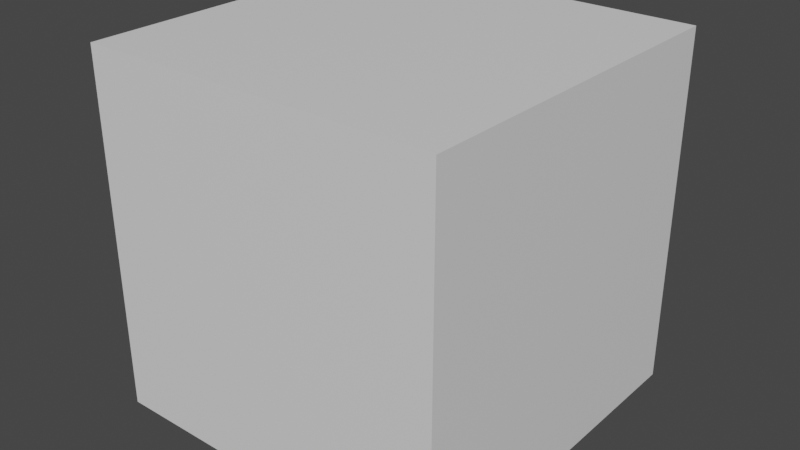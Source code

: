 # Source: Barril_Grande.blend  (saved by Blender 2.82.7; exported with 4.5.12 LTS)
import bpy
from mathutils import Matrix  # noqa: F401  (used for matrix-valued properties, if any)

bpy.ops.wm.read_factory_settings(use_empty=True)
scene = bpy.context.scene
scene.name = 'Scene'

# ---- collections
col_referencia = bpy.data.collections.new('Referencia'); scene.collection.children.link(col_referencia)
col_objetos = bpy.data.collections.new('Objetos'); scene.collection.children.link(col_objetos)
col_barril = bpy.data.collections.new('Barril'); col_objetos.children.link(col_barril)

# ---- materials (node trees are filled in below, after node groups)
mat_boxreference_003 = bpy.data.materials.new('BoxReference.003')
mat_boxreference_003.use_transparent_shadow = False
mat_boxreference_003.diffuse_color = (0.8, 0.8, 0.8, 0.0)

# ---- node groups
ng_auto_smooth = bpy.data.node_groups.new('Auto Smooth', 'GeometryNodeTree')
_s = ng_auto_smooth.interface.new_socket(name='Geometry', in_out='OUTPUT', socket_type='NodeSocketGeometry')
_s = ng_auto_smooth.interface.new_socket(name='Geometry', in_out='INPUT', socket_type='NodeSocketGeometry')
_s = ng_auto_smooth.interface.new_socket(name='Angle', in_out='INPUT', socket_type='NodeSocketFloat')
_s.subtype = 'ANGLE'
_s.min_value = 0.0
_s.max_value = 3.142
ng_auto_smooth.is_modifier = True
_N = ng_auto_smooth.nodes; _L = ng_auto_smooth.links
n0 = _N.new('NodeGroupOutput'); n0.name = 'Group Output'; n0.location = (480, -100)
n1 = _N.new('NodeGroupInput'); n1.name = 'Group Input'; n1.location = (-420, -300)
n2 = _N.new('NodeGroupInput'); n2.name = 'Group Input.001'; n2.location = (-60, -100)
n3 = _N.new('GeometryNodeSetShadeSmooth'); n3.name = 'Set Shade Smooth'; n3.location = (120, -100)
n3.domain = 'EDGE'
n4 = _N.new('GeometryNodeSetShadeSmooth'); n4.name = 'Set Shade Smooth.001'; n4.location = (300, -100)
n5 = _N.new('GeometryNodeInputMeshEdgeAngle'); n5.name = 'Edge Angle'; n5.location = (-420, -220)
n6 = _N.new('GeometryNodeInputEdgeSmooth'); n6.name = 'Is Edge Smooth'; n6.location = (-60, -160)
n7 = _N.new('GeometryNodeInputShadeSmooth'); n7.name = 'Is Face Smooth'; n7.location = (-240, -340)
n8 = _N.new('FunctionNodeBooleanMath'); n8.name = 'Boolean Math'; n8.location = (-60, -220)
n9 = _N.new('FunctionNodeCompare'); n9.name = 'Compare'; n9.location = (-240, -180)
n9.operation = 'LESS_EQUAL'
_L.new(n5.outputs[0], n9.inputs[0])
_L.new(n4.outputs[0], n0.inputs[0])
_L.new(n1.outputs[1], n9.inputs[1])
_L.new(n9.outputs[0], n8.inputs[0])
_L.new(n7.outputs[0], n8.inputs[1])
_L.new(n2.outputs[0], n3.inputs[0])
_L.new(n6.outputs[0], n3.inputs[1])
_L.new(n3.outputs[0], n4.inputs[0])
_L.new(n8.outputs[0], n3.inputs[2])
n0.is_active_output = True

# ---- material node trees
mat_boxreference_003.use_nodes = True; mat_boxreference_003.node_tree.nodes.clear()
_N = mat_boxreference_003.node_tree.nodes; _L = mat_boxreference_003.node_tree.links
n0 = _N.new('ShaderNodeOutputMaterial'); n0.name = 'Material Output'; n0.location = (300, 300)
n1 = _N.new('ShaderNodeBsdfPrincipled'); n1.name = 'Principled BSDF'; n1.location = (10, 300)
n1.distribution = 'GGX'
n1.subsurface_method = 'BURLEY'
n1.inputs[3].default_value = 1.45
n1.inputs[27].default_value = (0.0, 0.0, 0.0, 1.0)
n1.inputs[28].default_value = 1.0
_L.new(n1.outputs[0], n0.inputs[0])
n0.is_active_output = True

# ---- world
world_world = bpy.data.worlds.new('World'); scene.world = world_world
world_world.use_nodes = True; world_world.node_tree.nodes.clear()
_N = world_world.node_tree.nodes; _L = world_world.node_tree.links
n0 = _N.new('ShaderNodeOutputWorld'); n0.name = 'World Output'; n0.location = (300, 300)
n1 = _N.new('ShaderNodeBackground'); n1.name = 'Background'; n1.location = (10, 300)
n1.inputs[0].default_value = (0.05088, 0.05088, 0.05088, 1.0)
_L.new(n1.outputs[0], n0.inputs[0])
n0.is_active_output = True
world_world.color = (0.05088, 0.05088, 0.05088)
world_world.use_sun_shadow = False
world_world.sun_shadow_jitter_overblur = 0.0

# ---- meshes
me_cube_017 = bpy.data.meshes.new('Cube.017')
me_cube_017.from_pydata([(-5.0, -5.0, 0.4221), (-5.0, -5.0, 10.42), (-5.0, 5.0, 0.4221), (-5.0, 5.0, 10.42), (5.0, -5.0, 0.4221), (5.0, -5.0, 10.42), (5.0, 5.0, 0.4221), (5.0, 5.0, 10.42)], [], [(0, 1, 3, 2), (2, 3, 7, 6), (6, 7, 5, 4), (4, 5, 1, 0), (2, 6, 4, 0), (7, 3, 1, 5)])
_uv = me_cube_017.uv_layers.new(name='UVMap')
_uv.uv.foreach_set('vector', [0.375, 0.0, 0.625, 0.0, 0.625, 0.25, 0.375, 0.25, 0.375, 0.25, 0.625, 0.25, 0.625, 0.5, 0.375, 0.5, 0.375, 0.5, 0.625, 0.5, 0.625, 0.75, 0.375, 0.75, 0.375, 0.75, 0.625, 0.75, 0.625, 1.0, 0.375, 1.0, 0.125, 0.5, 0.375, 0.5, 0.375, 0.75, 0.125, 0.75, 0.625, 0.5, 0.875, 0.5, 0.875, 0.75, 0.625, 0.75])
me_cube_017.materials.append(mat_boxreference_003)
me_cube_017.use_remesh_fix_poles = True
me_cube_017.use_remesh_preserve_attributes = False
me_cube_017.use_mirror_vertex_groups = False
me_cube_017.update()
me_cylinder_009 = bpy.data.meshes.new('Cylinder.009')
me_cylinder_009.from_pydata([(0.0, 0.0, -1.0), (0.0, 0.0, 1.0), (0.0, 1.0, -1.0), (0.0, 1.0, 1.0), (0.5, 0.866, -1.0), (0.5, 0.866, 1.0), (0.866, 0.5, -1.0), (0.866, 0.5, 1.0), (1.0, -4.371e-08, -1.0), (1.0, -4.371e-08, 1.0), (0.866, -0.5, -1.0), (0.866, -0.5, 1.0), (0.5, -0.866, -1.0), (0.5, -0.866, 1.0), (1.51e-07, -1.0, -1.0), (1.51e-07, -1.0, 1.0), (-0.5, -0.866, -1.0), (-0.5, -0.866, 1.0), (-0.866, -0.5, -1.0), (-0.866, -0.5, 1.0), (-1.0, -4.649e-07, -1.0), (-1.0, -4.649e-07, 1.0), (-0.866, 0.5, -1.0), (-0.866, 0.5, 1.0), (-0.5, 0.866, -1.0), (-0.5, 0.866, 1.0), (0.0, 1.323, 0.0), (0.6616, 1.146, 0.0), (1.146, 0.6616, 0.0), (1.323, -8.586e-09, 0.0), (1.146, -0.6616, 0.0), (0.6616, -1.146, 0.0), (1.998e-07, -1.323, 0.0), (-0.6616, -1.146, 0.0), (-1.146, -0.6616, 0.0), (-1.323, -5.659e-07, 0.0), (-1.146, 0.6616, 0.0), (-0.6616, 1.146, 0.0), (0.0, 1.236, 0.5), (0.618, 1.07, 0.5), (1.07, 0.618, 0.5), (1.236, -1.805e-08, 0.5), (1.07, -0.618, 0.5), (0.618, -1.07, 0.5), (1.866e-07, -1.236, 0.5), (-0.618, -1.07, 0.5), (-1.07, -0.618, 0.5), (-1.236, -5.387e-07, 0.5), (-1.07, 0.618, 0.5), (-0.618, 1.07, 0.5), (0.6053, 1.048, -0.5), (1.048, 0.6053, -0.5), (1.211, -2.179e-08, -0.5), (1.048, -0.6053, -0.5), (0.6053, -1.048, -0.5), (1.828e-07, -1.211, -0.5), (-0.6053, -1.048, -0.5), (-1.048, -0.6053, -0.5), (-1.211, -5.317e-07, -0.5), (-1.048, 0.6053, -0.5), (-0.6053, 1.048, -0.5), (0.0, 1.211, -0.5), (0.5527, 0.9572, -0.75), (0.9572, 0.5527, -0.75), (1.105, -3.275e-08, -0.75), (0.9572, -0.5527, -0.75), (0.5527, -0.9572, -0.75), (1.669e-07, -1.105, -0.75), (-0.5527, -0.9572, -0.75), (-0.9572, -0.5527, -0.75), (-1.105, -4.983e-07, -0.75), (-0.9572, 0.5527, -0.75), (-0.5527, 0.9572, -0.75), (0.0, 1.105, -0.75), (0.5263, 0.9116, -0.875), (0.9116, 0.5263, -0.875), (1.053, -3.823e-08, -0.875), (0.9116, -0.5263, -0.875), (0.5263, -0.9116, -0.875), (1.589e-07, -1.053, -0.875), (-0.5263, -0.9116, -0.875), (-0.9116, -0.5263, -0.875), (-1.053, -4.816e-07, -0.875), (-0.9116, 0.5263, -0.875), (-0.5263, 0.9116, -0.875), (0.0, 1.053, -0.875), (8.727e-09, 1.07, -1.004), (0.535, 0.9267, -1.004), (0.5632, 0.9755, -0.8706), (0.9267, 0.535, -1.004), (0.9755, 0.5632, -0.8706), (1.07, -3.671e-08, -1.004), (1.126, -3.084e-08, -0.8706), (0.9267, -0.535, -1.004), (0.9755, -0.5632, -0.8706), (0.535, -0.9267, -1.004), (0.5632, -0.9755, -0.8706), (1.703e-07, -1.07, -1.004), (1.788e-07, -1.126, -0.8706), (-0.535, -0.9267, -1.004), (-0.5632, -0.9755, -0.8706), (-0.9267, -0.535, -1.004), (-0.9755, -0.5632, -0.8706), (-1.07, -4.874e-07, -1.004), (-1.126, -5.053e-07, -0.8706), (-0.9267, 0.535, -1.004), (-0.9755, 0.5632, -0.8706), (-0.535, 0.9267, -1.004), (-0.5632, 0.9755, -0.8706), (8.727e-09, 1.126, -0.8706), (0.0, 1.243, -0.3546), (0.6217, 1.077, -0.3546), (1.077, 0.6217, -0.3546), (1.243, -1.795e-08, -0.3546), (1.077, -0.6217, -0.3546), (0.6217, -1.077, -0.3546), (1.877e-07, -1.243, -0.3546), (-0.6217, -1.077, -0.3546), (-1.077, -0.6217, -0.3546), (-1.243, -5.417e-07, -0.3546), (-1.077, 0.6217, -0.3546), (-0.6217, 1.077, -0.3546), (0.6521, 1.13, -0.351), (0.635, 1.1, -0.5036), (1.13, 0.6521, -0.351), (1.1, 0.635, -0.5036), (1.304, -1.072e-08, -0.351), (1.27, -1.475e-08, -0.5036), (1.13, -0.6521, -0.351), (1.1, -0.635, -0.5036), (0.6521, -1.13, -0.351), (0.635, -1.1, -0.5036), (1.969e-07, -1.304, -0.351), (1.918e-07, -1.27, -0.5036), (-0.6521, -1.13, -0.351), (-0.635, -1.1, -0.5036), (-1.13, -0.6521, -0.351), (-1.1, -0.635, -0.5036), (-1.304, -5.601e-07, -0.351), (-1.27, -5.496e-07, -0.5036), (-1.13, 0.6521, -0.351), (-1.1, 0.635, -0.5036), (-0.6521, 1.13, -0.351), (-0.635, 1.1, -0.5036), (0.0, 1.27, -0.5036), (0.0, 1.304, -0.351), (0.6309, 1.093, 0.3523), (1.093, 0.6309, 0.3523), (1.262, -1.525e-08, 0.3523), (1.093, -0.6309, 0.3523), (0.6309, -1.093, 0.3523), (1.905e-07, -1.262, 0.3523), (-0.6309, -1.093, 0.3523), (-1.093, -0.6309, 0.3523), (-1.262, -5.467e-07, 0.3523), (-1.093, 0.6309, 0.3523), (-0.6309, 1.093, 0.3523), (0.0, 1.262, 0.3523), (-1.724e-07, 1.337, 0.3479), (-1.724e-07, 1.31, 0.5044), (-0.6549, 1.134, 0.5044), (-1.134, 0.6549, 0.5044), (-1.31, -5.63e-07, 0.5044), (-1.134, -0.6549, 0.5044), (-0.6549, -1.134, 0.5044), (2.532e-08, -1.31, 0.5044), (0.6549, -1.134, 0.5044), (1.134, -0.6549, 0.5044), (1.31, -1.136e-08, 0.5044), (1.134, 0.6549, 0.5044), (0.6549, 1.134, 0.5044), (0.6685, 1.158, 0.3479), (1.158, 0.6685, 0.3479), (1.337, -8.4e-09, 0.3479), (1.158, -0.6685, 0.3479), (0.6685, -1.158, 0.3479), (2.943e-08, -1.337, 0.3479), (-0.6685, -1.158, 0.3479), (-1.158, -0.6685, 0.3479), (-1.337, -5.715e-07, 0.3479), (-1.158, 0.6685, 0.3479), (-0.6685, 1.158, 0.3479), (0.0, 1.062, 0.8686), (0.531, 0.9198, 0.8686), (0.9198, 0.531, 0.8686), (1.062, -3.697e-08, 0.8686), (0.9198, -0.531, 0.8686), (0.531, -0.9198, 0.8686), (1.604e-07, -1.062, 0.8686), (-0.531, -0.9198, 0.8686), (-0.9198, -0.531, 0.8686), (-1.062, -4.843e-07, 0.8686), (-0.9198, 0.531, 0.8686), (-0.531, 0.9198, 0.8686), (0.5377, 0.9313, 1.005), (1.437e-07, 1.075, 1.005), (1.437e-07, 1.142, 0.8636), (0.9313, 0.5377, 1.005), (1.075, -3.426e-08, 1.005), (0.9313, -0.5377, 1.005), (0.5377, -0.9313, 1.005), (3.061e-07, -1.075, 1.005), (-0.5377, -0.9313, 1.005), (-0.9313, -0.5377, 1.005), (-1.075, -4.872e-07, 1.005), (-0.9313, 0.5377, 1.005), (-0.5377, 0.9313, 1.005), (0.571, 0.9891, 0.8636), (0.9891, 0.571, 0.8636), (1.142, -2.701e-08, 0.8636), (0.9891, -0.571, 0.8636), (0.571, -0.9891, 0.8636), (3.162e-07, -1.142, 0.8636), (-0.571, -0.9891, 0.8636), (-0.9891, -0.571, 0.8636), (-1.142, -5.08e-07, 0.8636), (-0.9891, 0.571, 0.8636), (-0.571, 0.9891, 0.8636), (0.486, 0.8418, 1.044), (5.467e-09, 0.972, 1.044), (-0.5226, -0.9052, 1.049), (-0.486, -0.8418, 1.044), (0.8418, 0.486, 1.044), (0.972, -4.521e-08, 1.044), (0.8418, -0.486, 1.044), (0.486, -0.8418, 1.044), (1.522e-07, -0.972, 1.044), (-0.8418, -0.486, 1.044), (-0.972, -4.546e-07, 1.044), (-0.8418, 0.486, 1.044), (-0.486, 0.8418, 1.044), (-0.9052, -0.5226, 1.049), (0.9052, -0.5226, 1.049), (0.5226, -0.9052, 1.049), (0.5226, 0.9052, 1.049), (0.9052, 0.5226, 1.049), (1.452e-07, 1.045, 1.049), (1.045, -3.602e-08, 1.049), (3.03e-07, -1.045, 1.049), (-1.045, -4.763e-07, 1.049), (-0.9052, 0.5226, 1.049), (-0.5226, 0.9052, 1.049), (0.521, 0.9116, -0.875), (-0.5317, 0.9116, -0.875), (-0.005362, 1.053, -0.875), (0.5578, 0.9755, -0.8706), (-0.5685, 0.9755, -0.8706), (-0.005362, 1.126, -0.8706), (1.227, 1.606, -0.8766), (1.227, 1.606, -0.774), (-1.194, 1.606, -0.8766), (-1.194, 1.606, -0.774), (-0.553, 0.9485, -0.774), (-0.7859, 0.7156, -0.774), (-0.7676, 0.6757, -0.875), (0.8053, 0.6854, -0.774), (-0.005362, 1.095, -0.774), (0.5422, 0.9485, -0.774), (0.787, 0.6456, -0.875), (0.8187, 0.7146, -0.8706), (-0.7993, 0.7447, -0.8706), (0.8176, 0.7123, -0.8766), (-0.5673, 0.9733, -0.8766), (-0.005362, 1.124, -0.8766), (0.5566, 0.9733, -0.8766), (-0.7982, 0.7424, -0.8766), (0.0007633, 1.606, -0.8766), (0.002954, 1.606, -0.774), (0.5702, 1.606, -0.774), (0.5692, 1.606, -0.774), (0.5723, 1.606, -0.8766), (-0.5481, 1.606, -0.774), (-0.5475, 1.606, -0.8766), (-0.4878, 0.9116, 0.862), (0.5649, 0.9116, 0.862), (0.03855, 1.053, 0.862), (-0.5246, 0.9755, 0.8577), (0.6017, 0.9755, 0.8577), (0.03855, 1.126, 0.8577), (-1.194, 1.606, 0.8636), (-1.194, 1.606, 0.761), (1.227, 1.606, 0.8636), (1.227, 1.606, 0.761), (0.5862, 0.9485, 0.761), (0.8191, 0.7156, 0.761), (0.8008, 0.6757, 0.862), (-0.7721, 0.6854, 0.761), (0.03855, 1.095, 0.761), (-0.5091, 0.9485, 0.761), (-0.7538, 0.6456, 0.862), (-0.7855, 0.7146, 0.8577), (0.8325, 0.7447, 0.8577), (-0.7844, 0.7123, 0.8636), (0.6005, 0.9733, 0.8636), (0.03855, 1.124, 0.8636), (-0.5234, 0.9733, 0.8636), (0.8314, 0.7424, 0.8636), (0.03243, 1.606, 0.8636), (0.03024, 1.606, 0.761), (-0.537, 1.606, 0.761), (-0.536, 1.606, 0.761), (-0.5391, 1.606, 0.8636), (0.5813, 1.606, 0.761), (0.5807, 1.606, 0.8636), (0.008228, 0.6773, 1.008), (0.008228, 0.6639, 0.9952), (0.03623, 0.6848, 1.008), (0.0429, 0.6732, 0.9952), (0.05673, 0.7053, 1.008), (0.06828, 0.6986, 0.9952), (0.06423, 0.7333, 1.008), (0.07757, 0.7333, 0.9952), (0.05673, 0.7613, 1.008), (0.06828, 0.768, 0.9952), (0.03623, 0.7818, 1.008), (0.0429, 0.7933, 0.9952), (0.008228, 0.7893, 1.008), (0.008228, 0.8026, 0.9952), (-0.01977, 0.7818, 1.008), (-0.02644, 0.7933, 0.9952), (-0.04027, 0.7613, 1.008), (-0.05183, 0.768, 0.9952), (-0.04778, 0.7333, 1.008), (-0.06112, 0.7333, 0.9952), (-0.04027, 0.7053, 1.008), (-0.05183, 0.6986, 0.9952), (-0.01977, 0.6848, 1.008), (-0.02644, 0.6732, 0.9952), (0.008228, 0.6639, 1.008), (0.0429, 0.6732, 1.008), (0.06828, 0.6986, 1.008), (0.07757, 0.7333, 1.008), (0.06828, 0.768, 1.008), (0.0429, 0.7933, 1.008), (0.008228, 0.8026, 1.008), (-0.02644, 0.7933, 1.008), (-0.05183, 0.768, 1.008), (-0.06112, 0.7333, 1.008), (-0.05183, 0.6986, 1.008), (-0.02644, 0.6732, 1.008), (0.008228, 0.6712, 1.014), (0.03926, 0.6795, 1.014), (0.06198, 0.7023, 1.014), (0.07029, 0.7333, 1.014), (0.06198, 0.7643, 1.014), (0.03926, 0.787, 1.014), (0.008228, 0.7954, 1.014), (-0.0228, 0.787, 1.014), (-0.04552, 0.7643, 1.014), (-0.05384, 0.7333, 1.014), (-0.04552, 0.7023, 1.014), (-0.0228, 0.6795, 1.014), (0.008228, 0.6736, 1.019), (0.03807, 0.6816, 1.019), (0.05991, 0.7035, 1.019), (0.06791, 0.7333, 1.019), (0.05991, 0.7631, 1.019), (0.03807, 0.785, 1.019), (0.008228, 0.793, 1.019), (-0.02161, 0.785, 1.019), (-0.04345, 0.7631, 1.019), (-0.05145, 0.7333, 1.019), (-0.04345, 0.7035, 1.019), (-0.02161, 0.6816, 1.019), (0.008228, 0.6712, 1.019), (0.03926, 0.6795, 1.019), (0.06198, 0.7023, 1.019), (0.07029, 0.7333, 1.019), (0.06198, 0.7643, 1.019), (0.03926, 0.787, 1.019), (0.008228, 0.7954, 1.019), (-0.0228, 0.787, 1.019), (-0.04552, 0.7643, 1.019), (-0.05384, 0.7333, 1.019), (-0.04552, 0.7023, 1.019), (-0.0228, 0.6795, 1.019), (0.008228, 0.8186, 1.154), (0.0219, 0.8186, 1.151), (0.03192, 0.8186, 1.144), (0.03558, 0.8185, 1.134), (0.03192, 0.8184, 1.123), (0.0219, 0.8184, 1.116), (0.008228, 0.8183, 1.113), (-0.005448, 0.8184, 1.116), (-0.01546, 0.8184, 1.123), (-0.01912, 0.8185, 1.134), (-0.01546, 0.8186, 1.144), (-0.005448, 0.8186, 1.151), (0.008228, 0.6875, 1.112), (0.008228, 0.679, 1.104), (0.03807, 0.6862, 1.102), (0.03764, 0.6947, 1.109), (0.05991, 0.7061, 1.094), (0.05906, 0.7144, 1.103), (0.06791, 0.7333, 1.085), (0.06669, 0.7408, 1.093), (0.05991, 0.7605, 1.075), (0.05859, 0.7666, 1.084), (0.03807, 0.7805, 1.069), (0.03715, 0.785, 1.077), (0.008228, 0.7878, 1.066), (0.008228, 0.7915, 1.074), (-0.02161, 0.7805, 1.069), (-0.02069, 0.785, 1.077), (-0.04345, 0.7605, 1.075), (-0.04213, 0.7666, 1.084), (-0.05145, 0.7333, 1.085), (-0.05024, 0.7408, 1.093), (-0.04345, 0.7061, 1.094), (-0.0426, 0.7144, 1.103), (-0.02161, 0.6862, 1.102), (-0.02119, 0.6947, 1.109)], [], [(0, 2, 4), (1, 5, 3), (187, 186, 210, 211), (0, 4, 6), (1, 7, 5), (188, 187, 211, 212), (0, 6, 8), (1, 9, 7), (9, 11, 224, 223), (0, 8, 10), (1, 11, 9), (197, 194, 234, 235), (0, 10, 12), (1, 13, 11), (189, 188, 212, 213), (0, 12, 14), (1, 15, 13), (204, 203, 231, 239), (0, 14, 16), (1, 17, 15), (3, 5, 218, 219), (0, 16, 18), (1, 19, 17), (203, 202, 220, 231), (0, 18, 20), (1, 21, 19), (190, 189, 213, 214), (0, 20, 22), (1, 23, 21), (183, 182, 196, 207), (0, 22, 24), (1, 25, 23), (191, 190, 214, 215), (0, 24, 2), (1, 3, 25), (184, 183, 207, 208), (121, 37, 26, 110), (120, 36, 37, 121), (119, 35, 36, 120), (118, 34, 35, 119), (117, 33, 34, 118), (116, 32, 33, 117), (115, 31, 32, 116), (114, 30, 31, 115), (113, 29, 30, 114), (112, 28, 29, 113), (111, 27, 28, 112), (110, 26, 27, 111), (157, 156, 181, 158), (149, 148, 173, 174), (45, 46, 163, 164), (156, 155, 180, 181), (38, 39, 170, 159), (148, 147, 172, 173), (46, 47, 162, 163), (155, 154, 179, 180), (39, 40, 169, 170), (147, 146, 171, 172), (47, 48, 161, 162), (154, 153, 178, 179), (73, 61, 50, 62), (62, 50, 51, 63), (63, 51, 52, 64), (64, 52, 53, 65), (65, 53, 54, 66), (66, 54, 55, 67), (67, 55, 56, 68), (68, 56, 57, 69), (69, 57, 58, 70), (70, 58, 59, 71), (71, 59, 60, 72), (72, 60, 61, 73), (84, 72, 73, 85), (83, 71, 72, 84), (82, 70, 71, 83), (81, 69, 70, 82), (80, 68, 69, 81), (79, 67, 68, 80), (78, 66, 67, 79), (77, 65, 66, 78), (76, 64, 65, 77), (75, 63, 64, 76), (74, 62, 63, 75), (85, 73, 62, 74), (85, 74, 88, 109), (80, 81, 102, 100), (22, 20, 103, 105), (16, 14, 97, 99), (10, 8, 91, 93), (79, 80, 100, 98), (78, 79, 98, 96), (24, 22, 105, 107), (4, 2, 86, 87), (18, 16, 99, 101), (12, 10, 93, 95), (77, 78, 96, 94), (86, 109, 88, 87), (87, 88, 90, 89), (89, 90, 92, 91), (91, 92, 94, 93), (93, 94, 96, 95), (95, 96, 98, 97), (97, 98, 100, 99), (99, 100, 102, 101), (101, 102, 104, 103), (103, 104, 106, 105), (105, 106, 108, 107), (107, 108, 109, 86), (81, 82, 104, 102), (74, 75, 90, 88), (2, 24, 107, 86), (8, 6, 89, 91), (82, 83, 106, 104), (14, 12, 95, 97), (20, 18, 101, 103), (75, 76, 92, 90), (83, 84, 108, 106), (76, 77, 94, 92), (84, 85, 109, 108), (6, 4, 87, 89), (119, 120, 140, 138), (53, 52, 127, 129), (60, 59, 141, 143), (111, 112, 124, 122), (118, 119, 138, 136), (52, 51, 125, 127), (110, 111, 122, 145), (59, 58, 139, 141), (117, 118, 136, 134), (51, 50, 123, 125), (58, 57, 137, 139), (116, 117, 134, 132), (144, 145, 122, 123), (123, 122, 124, 125), (125, 124, 126, 127), (127, 126, 128, 129), (129, 128, 130, 131), (131, 130, 132, 133), (133, 132, 134, 135), (135, 134, 136, 137), (137, 136, 138, 139), (139, 138, 140, 141), (141, 140, 142, 143), (143, 142, 145, 144), (112, 113, 126, 124), (61, 60, 143, 144), (54, 53, 129, 131), (120, 121, 142, 140), (113, 114, 128, 126), (55, 54, 131, 133), (121, 110, 145, 142), (114, 115, 130, 128), (56, 55, 133, 135), (115, 116, 132, 130), (57, 56, 135, 137), (50, 61, 144, 123), (26, 157, 146, 27), (27, 146, 147, 28), (28, 147, 148, 29), (29, 148, 149, 30), (30, 149, 150, 31), (31, 150, 151, 32), (32, 151, 152, 33), (33, 152, 153, 34), (34, 153, 154, 35), (35, 154, 155, 36), (36, 155, 156, 37), (37, 156, 157, 26), (181, 160, 159, 158), (180, 161, 160, 181), (179, 162, 161, 180), (178, 163, 162, 179), (177, 164, 163, 178), (176, 165, 164, 177), (175, 166, 165, 176), (174, 167, 166, 175), (173, 168, 167, 174), (172, 169, 168, 173), (171, 170, 169, 172), (158, 159, 170, 171), (44, 45, 164, 165), (150, 149, 174, 175), (43, 44, 165, 166), (151, 150, 175, 176), (42, 43, 166, 167), (152, 151, 176, 177), (49, 38, 159, 160), (41, 42, 167, 168), (153, 152, 177, 178), (48, 49, 160, 161), (146, 157, 158, 171), (40, 41, 168, 169), (49, 193, 182, 38), (48, 192, 193, 49), (47, 191, 192, 48), (46, 190, 191, 47), (45, 189, 190, 46), (44, 188, 189, 45), (43, 187, 188, 44), (42, 186, 187, 43), (41, 185, 186, 42), (40, 184, 185, 41), (39, 183, 184, 40), (38, 182, 183, 39), (196, 195, 194, 207), (207, 194, 197, 208), (208, 197, 198, 209), (209, 198, 199, 210), (210, 199, 200, 211), (211, 200, 201, 212), (212, 201, 202, 213), (213, 202, 203, 214), (214, 203, 204, 215), (215, 204, 205, 216), (216, 205, 206, 217), (217, 206, 195, 196), (23, 25, 230, 229), (17, 19, 227, 221), (11, 13, 225, 224), (182, 193, 217, 196), (186, 185, 209, 210), (194, 195, 236, 234), (193, 192, 216, 217), (185, 184, 208, 209), (192, 191, 215, 216), (5, 7, 222, 218), (202, 201, 238, 220), (201, 200, 233, 238), (219, 218, 234, 236), (229, 230, 241, 240), (221, 227, 231, 220), (224, 225, 233, 232), (218, 222, 235, 234), (223, 224, 232, 237), (226, 221, 220, 238), (228, 229, 240, 239), (230, 219, 236, 241), (222, 223, 237, 235), (225, 226, 238, 233), (227, 228, 239, 231), (205, 204, 239, 240), (15, 17, 221, 226), (21, 23, 229, 228), (198, 197, 235, 237), (25, 3, 219, 230), (206, 205, 240, 241), (199, 198, 237, 232), (195, 206, 241, 236), (7, 9, 223, 222), (200, 199, 232, 233), (13, 15, 226, 225), (19, 21, 228, 227), (243, 244, 256, 252), (242, 258, 255, 257), (244, 242, 257, 256), (244, 247, 245, 242), (242, 245, 259, 258), (243, 246, 247, 244), (250, 272, 262, 265), (249, 248, 270, 269, 268), (262, 246, 260, 265), (265, 260, 254, 253, 251, 250), (260, 246, 243, 254), (259, 245, 264, 261), (263, 247, 246, 262), (253, 252, 271, 251), (264, 245, 247, 263), (254, 243, 252, 253), (255, 258, 259, 261, 248, 249), (263, 266, 270, 264), (267, 266, 272, 271), (267, 256, 257, 268, 269), (268, 257, 255, 249), (264, 270, 248, 261), (269, 270, 266, 267), (271, 252, 256, 267), (271, 272, 250, 251), (262, 272, 266, 263), (274, 275, 287, 283), (273, 289, 286, 288), (275, 273, 288, 287), (275, 278, 276, 273), (273, 276, 290, 289), (274, 277, 278, 275), (281, 303, 293, 296), (280, 279, 301, 300, 299), (293, 277, 291, 296), (296, 291, 285, 284, 282, 281), (291, 277, 274, 285), (290, 276, 295, 292), (294, 278, 277, 293), (284, 283, 302, 282), (295, 276, 278, 294), (285, 274, 283, 284), (286, 289, 290, 292, 279, 280), (294, 297, 301, 295), (298, 297, 303, 302), (298, 287, 288, 299, 300), (299, 288, 286, 280), (295, 301, 279, 292), (300, 301, 297, 298), (302, 283, 287, 298), (302, 303, 281, 282), (293, 303, 297, 294), (328, 305, 307, 329), (329, 307, 309, 330), (330, 309, 311, 331), (331, 311, 313, 332), (332, 313, 315, 333), (333, 315, 317, 334), (334, 317, 319, 335), (335, 319, 321, 336), (336, 321, 323, 337), (337, 323, 325, 338), (307, 305, 327, 325, 323, 321, 319, 317, 315, 313, 311, 309), (338, 325, 327, 339), (339, 327, 305, 328), (310, 312, 344, 343), (306, 304, 328, 329), (308, 306, 329, 330), (310, 308, 330, 331), (312, 310, 331, 332), (314, 312, 332, 333), (316, 314, 333, 334), (318, 316, 334, 335), (320, 318, 335, 336), (322, 320, 336, 337), (324, 322, 337, 338), (326, 324, 338, 339), (304, 326, 339, 328), (346, 347, 371, 370), (324, 326, 351, 350), (304, 306, 341, 340), (318, 320, 348, 347), (312, 314, 345, 344), (326, 304, 340, 351), (306, 308, 342, 341), (320, 322, 349, 348), (314, 316, 346, 345), (308, 310, 343, 342), (322, 324, 350, 349), (316, 318, 347, 346), (411, 388, 376, 387), (343, 344, 368, 367), (350, 351, 375, 374), (340, 341, 365, 364), (347, 348, 372, 371), (344, 345, 369, 368), (351, 340, 364, 375), (341, 342, 366, 365), (348, 349, 373, 372), (345, 346, 370, 369), (342, 343, 367, 366), (349, 350, 374, 373), (353, 352, 364, 365), (354, 353, 365, 366), (355, 354, 366, 367), (356, 355, 367, 368), (357, 356, 368, 369), (358, 357, 369, 370), (359, 358, 370, 371), (360, 359, 371, 372), (361, 360, 372, 373), (362, 361, 373, 374), (363, 362, 374, 375), (352, 363, 375, 364), (405, 407, 385, 384), (399, 401, 382, 381), (352, 353, 390, 389), (393, 395, 379, 378), (407, 409, 386, 385), (401, 403, 383, 382), (395, 397, 380, 379), (362, 363, 410, 408), (403, 405, 384, 383), (397, 399, 381, 380), (409, 411, 387, 386), (376, 377, 378, 379, 380, 381, 382, 383, 384, 385, 386, 387), (363, 352, 389, 410), (359, 360, 404, 402), (356, 357, 398, 396), (391, 393, 378, 377), (353, 354, 392, 390), (360, 361, 406, 404), (357, 358, 400, 398), (354, 355, 394, 392), (361, 362, 408, 406), (358, 359, 402, 400), (355, 356, 396, 394), (389, 390, 391, 388), (390, 392, 393, 391), (392, 394, 395, 393), (394, 396, 397, 395), (396, 398, 399, 397), (398, 400, 401, 399), (400, 402, 403, 401), (402, 404, 405, 403), (404, 406, 407, 405), (406, 408, 409, 407), (408, 410, 411, 409), (410, 389, 388, 411), (388, 391, 377, 376)])
me_cylinder_009.polygons.foreach_set('use_smooth', [1, 1, 1, 1, 1, 1, 1, 1, 1, 1, 1, 1, 1, 1, 1, 1, 1, 1, 1, 1, 1, 1, 1, 1, 1, 1, 1, 1, 1, 1, 1, 1, 1, 1, 1, 1, 1, 1, 1, 1, 1, 1, 1, 1, 1, 1, 1, 1, 1, 1, 1, 1, 1, 1, 1, 1, 1, 1, 1, 1, 1, 1, 1, 1, 1, 1, 1, 1, 1, 1, 1, 1, 1, 1, 1, 1, 1, 1, 1, 1, 1, 1, 1, 1, 1, 1, 1, 1, 1, 1, 1, 1, 1, 1, 1, 1, 1, 1, 1, 1, 1, 1, 1, 1, 1, 1, 1, 1, 1, 1, 1, 1, 1, 1, 1, 1, 1, 1, 1, 1, 1, 1, 1, 1, 1, 1, 1, 1, 1, 1, 1, 1, 1, 1, 1, 1, 1, 1, 1, 1, 1, 1, 1, 1, 1, 1, 1, 1, 1, 1, 1, 1, 1, 1, 1, 1, 1, 1, 1, 1, 1, 1, 1, 1, 1, 1, 1, 1, 1, 1, 1, 1, 1, 1, 1, 1, 1, 1, 1, 1, 1, 1, 1, 1, 1, 1, 1, 1, 1, 1, 1, 1, 1, 1, 1, 1, 1, 1, 1, 1, 1, 1, 1, 1, 1, 1, 1, 1, 1, 1, 1, 1, 1, 1, 1, 1, 1, 1, 1, 1, 1, 1, 1, 1, 1, 1, 1, 1, 1, 1, 1, 1, 1, 1, 1, 1, 1, 1, 1, 1, 1, 1, 1, 1, 1, 1, 1, 1, 1, 1, 1, 1, 1, 1, 1, 1, 1, 1, 0, 0, 1, 0, 1, 1, 1, 0, 1, 1, 0, 0, 0, 0, 0, 0, 0, 0, 0, 0, 1, 1, 1, 1, 1, 1, 0, 0, 1, 0, 1, 1, 1, 0, 1, 1, 0, 0, 0, 0, 0, 0, 0, 0, 0, 0, 1, 1, 1, 1, 1, 1, 1, 1, 1, 1, 1, 1, 1, 1, 1, 1, 1, 1, 1, 1, 1, 1, 1, 1, 1, 1, 1, 1, 1, 1, 1, 1, 1, 1, 1, 1, 1, 1, 1, 1, 1, 1, 1, 1, 1, 1, 1, 1, 1, 1, 1, 1, 1, 1, 1, 1, 1, 1, 1, 1, 1, 1, 1, 1, 1, 1, 1, 1, 1, 1, 1, 1, 1, 1, 1, 1, 1, 1, 1, 1, 1, 1, 1, 1, 1, 1, 1, 1, 1, 1, 1, 1, 1, 1, 1, 1, 1, 1])
_uv = me_cylinder_009.uv_layers.new(name='UVMap')
_uv.uv.foreach_set('vector', [0.75, 0.25, 0.75, 0.49, 0.87, 0.4578, 0.25, 0.25, 0.37, 0.4578, 0.25, 0.49, 0.5833, 0.9671, 0.6667, 0.9671, 0.6667, 0.9671, 0.5833, 0.9671, 0.75, 0.25, 0.87, 0.4578, 0.9578, 0.37, 0.25, 0.25, 0.4578, 0.37, 0.37, 0.4578, 0.5, 0.9671, 0.5833, 0.9671, 0.5833, 0.9671, 0.5, 0.9671, 0.75, 0.25, 0.9578, 0.37, 0.99, 0.25, 0.25, 0.25, 0.49, 0.25, 0.4578, 0.37, 0.49, 0.25, 0.4578, 0.13, 0.4578, 0.13, 0.49, 0.25, 0.75, 0.25, 0.99, 0.25, 0.9578, 0.13, 0.25, 0.25, 0.4578, 0.13, 0.49, 0.25, 0.8333, 1.0, 0.9167, 1.0, 0.9167, 1.0, 0.8333, 1.0, 0.75, 0.25, 0.9578, 0.13, 0.87, 0.04215, 0.25, 0.25, 0.37, 0.04215, 0.4578, 0.13, 0.4167, 0.9671, 0.5, 0.9671, 0.5, 0.9671, 0.4167, 0.9671, 0.75, 0.25, 0.87, 0.04215, 0.75, 0.01, 0.25, 0.25, 0.25, 0.01, 0.37, 0.04215, 0.25, 1.0, 0.3333, 1.0, 0.3333, 1.0, 0.25, 1.0, 0.75, 0.25, 0.75, 0.01, 0.63, 0.04215, 0.25, 0.25, 0.13, 0.04215, 0.25, 0.01, 0.25, 0.49, 0.37, 0.4578, 0.37, 0.4578, 0.25, 0.49, 0.75, 0.25, 0.63, 0.04215, 0.5422, 0.13, 0.25, 0.25, 0.04215, 0.13, 0.13, 0.04215, 0.3333, 1.0, 0.4167, 1.0, 0.4167, 1.0, 0.3333, 1.0, 0.75, 0.25, 0.5422, 0.13, 0.51, 0.25, 0.25, 0.25, 0.01, 0.25, 0.04215, 0.13, 0.3333, 0.9671, 0.4167, 0.9671, 0.4167, 0.9671, 0.3333, 0.9671, 0.75, 0.25, 0.51, 0.25, 0.5422, 0.37, 0.25, 0.25, 0.04215, 0.37, 0.01, 0.25, 0.9167, 0.9671, 1.0, 0.9671, 1.0, 0.9671, 0.9167, 0.9671, 0.75, 0.25, 0.5422, 0.37, 0.63, 0.4578, 0.25, 0.25, 0.13, 0.4578, 0.04215, 0.37, 0.25, 0.9671, 0.3333, 0.9671, 0.3333, 0.9671, 0.25, 0.9671, 0.75, 0.25, 0.63, 0.4578, 0.75, 0.49, 0.25, 0.25, 0.25, 0.49, 0.13, 0.4578, 0.8333, 0.9671, 0.9167, 0.9671, 0.9167, 0.9671, 0.8333, 0.9671, 0.08333, 0.6614, 0.08333, 0.75, 7.451e-08, 0.75, 7.451e-08, 0.6614, 0.1667, 0.6614, 0.1667, 0.75, 0.08333, 0.75, 0.08333, 0.6614, 0.25, 0.6614, 0.25, 0.75, 0.1667, 0.75, 0.1667, 0.6614, 0.3333, 0.6614, 0.3333, 0.75, 0.25, 0.75, 0.25, 0.6614, 0.4167, 0.6614, 0.4167, 0.75, 0.3333, 0.75, 0.3333, 0.6614, 0.5, 0.6614, 0.5, 0.75, 0.4167, 0.75, 0.4167, 0.6614, 0.5833, 0.6614, 0.5833, 0.75, 0.5, 0.75, 0.5, 0.6614, 0.6667, 0.6614, 0.6667, 0.75, 0.5833, 0.75, 0.5833, 0.6614, 0.75, 0.6614, 0.75, 0.75, 0.6667, 0.75, 0.6667, 0.6614, 0.8333, 0.6614, 0.8333, 0.75, 0.75, 0.75, 0.75, 0.6614, 0.9167, 0.6614, 0.9167, 0.75, 0.8333, 0.75, 0.8333, 0.6614, 1.0, 0.6614, 1.0, 0.75, 0.9167, 0.75, 0.9167, 0.6614, 7.451e-08, 0.8381, 0.08333, 0.8381, 0.08333, 0.8381, 7.451e-08, 0.8381, 0.6667, 0.8381, 0.75, 0.8381, 0.75, 0.8381, 0.6667, 0.8381, 0.4167, 0.875, 0.3333, 0.875, 0.3333, 0.875, 0.4167, 0.875, 0.08333, 0.8381, 0.1667, 0.8381, 0.1667, 0.8381, 0.08333, 0.8381, 1.0, 0.875, 0.9167, 0.875, 0.9167, 0.875, 1.0, 0.875, 0.75, 0.8381, 0.8333, 0.8381, 0.8333, 0.8381, 0.75, 0.8381, 0.3333, 0.875, 0.25, 0.875, 0.25, 0.875, 0.3333, 0.875, 0.1667, 0.8381, 0.25, 0.8381, 0.25, 0.8381, 0.1667, 0.8381, 0.9167, 0.875, 0.8333, 0.875, 0.8333, 0.875, 0.9167, 0.875, 0.8333, 0.8381, 0.9167, 0.8381, 0.9167, 0.8381, 0.8333, 0.8381, 0.25, 0.875, 0.1667, 0.875, 0.1667, 0.875, 0.25, 0.875, 0.25, 0.8381, 0.3333, 0.8381, 0.3333, 0.8381, 0.25, 0.8381, 1.0, 0.5625, 1.0, 0.625, 0.9167, 0.625, 0.9167, 0.5625, 0.9167, 0.5625, 0.9167, 0.625, 0.8333, 0.625, 0.8333, 0.5625, 0.8333, 0.5625, 0.8333, 0.625, 0.75, 0.625, 0.75, 0.5625, 0.75, 0.5625, 0.75, 0.625, 0.6667, 0.625, 0.6667, 0.5625, 0.6667, 0.5625, 0.6667, 0.625, 0.5833, 0.625, 0.5833, 0.5625, 0.5833, 0.5625, 0.5833, 0.625, 0.5, 0.625, 0.5, 0.5625, 0.5, 0.5625, 0.5, 0.625, 0.4167, 0.625, 0.4167, 0.5625, 0.4167, 0.5625, 0.4167, 0.625, 0.3333, 0.625, 0.3333, 0.5625, 0.3333, 0.5625, 0.3333, 0.625, 0.25, 0.625, 0.25, 0.5625, 0.25, 0.5625, 0.25, 0.625, 0.1667, 0.625, 0.1667, 0.5625, 0.1667, 0.5625, 0.1667, 0.625, 0.08333, 0.625, 0.08333, 0.5625, 0.08333, 0.5625, 0.08333, 0.625, 7.451e-08, 0.625, 7.451e-08, 0.5625, 0.08333, 0.5312, 0.08333, 0.5625, 7.451e-08, 0.5625, 7.451e-08, 0.5312, 0.1667, 0.5312, 0.1667, 0.5625, 0.08333, 0.5625, 0.08333, 0.5312, 0.25, 0.5312, 0.25, 0.5625, 0.1667, 0.5625, 0.1667, 0.5312, 0.3333, 0.5312, 0.3333, 0.5625, 0.25, 0.5625, 0.25, 0.5312, 0.4167, 0.5312, 0.4167, 0.5625, 0.3333, 0.5625, 0.3333, 0.5312, 0.5, 0.5312, 0.5, 0.5625, 0.4167, 0.5625, 0.4167, 0.5312, 0.5833, 0.5312, 0.5833, 0.5625, 0.5, 0.5625, 0.5, 0.5312, 0.6667, 0.5312, 0.6667, 0.5625, 0.5833, 0.5625, 0.5833, 0.5312, 0.75, 0.5312, 0.75, 0.5625, 0.6667, 0.5625, 0.6667, 0.5312, 0.8333, 0.5312, 0.8333, 0.5625, 0.75, 0.5625, 0.75, 0.5312, 0.9167, 0.5312, 0.9167, 0.5625, 0.8333, 0.5625, 0.8333, 0.5312, 1.0, 0.5312, 1.0, 0.5625, 0.9167, 0.5625, 0.9167, 0.5312, 1.0, 0.5312, 0.9167, 0.5312, 0.9167, 0.5312, 1.0, 0.5312, 0.4167, 0.5312, 0.3333, 0.5312, 0.3333, 0.5312, 0.4167, 0.5312, 0.5422, 0.37, 0.51, 0.25, 0.51, 0.25, 0.5422, 0.37, 0.63, 0.04215, 0.75, 0.01, 0.75, 0.01, 0.63, 0.04215, 0.9578, 0.13, 0.99, 0.25, 0.99, 0.25, 0.9578, 0.13, 0.5, 0.5312, 0.4167, 0.5312, 0.4167, 0.5312, 0.5, 0.5312, 0.5833, 0.5312, 0.5, 0.5312, 0.5, 0.5312, 0.5833, 0.5312, 0.63, 0.4578, 0.5422, 0.37, 0.5422, 0.37, 0.63, 0.4578, 0.87, 0.4578, 0.75, 0.49, 0.75, 0.49, 0.87, 0.4578, 0.5422, 0.13, 0.63, 0.04215, 0.63, 0.04215, 0.5422, 0.13, 0.87, 0.04215, 0.9578, 0.13, 0.9578, 0.13, 0.87, 0.04215, 0.6667, 0.5312, 0.5833, 0.5312, 0.5833, 0.5312, 0.6667, 0.5312, 1.0, 0.5, 1.0, 0.5312, 0.9167, 0.5312, 0.9167, 0.5, 0.9167, 0.5, 0.9167, 0.5312, 0.8333, 0.5312, 0.8333, 0.5, 0.8333, 0.5, 0.8333, 0.5312, 0.75, 0.5312, 0.75, 0.5, 0.75, 0.5, 0.75, 0.5312, 0.6667, 0.5312, 0.6667, 0.5, 0.6667, 0.5, 0.6667, 0.5312, 0.5833, 0.5312, 0.5833, 0.5, 0.5833, 0.5, 0.5833, 0.5312, 0.5, 0.5312, 0.5, 0.5, 0.5, 0.5, 0.5, 0.5312, 0.4167, 0.5312, 0.4167, 0.5, 0.4167, 0.5, 0.4167, 0.5312, 0.3333, 0.5312, 0.3333, 0.5, 0.3333, 0.5, 0.3333, 0.5312, 0.25, 0.5312, 0.25, 0.5, 0.25, 0.5, 0.25, 0.5312, 0.1667, 0.5312, 0.1667, 0.5, 0.1667, 0.5, 0.1667, 0.5312, 0.08333, 0.5312, 0.08333, 0.5, 0.08333, 0.5, 0.08333, 0.5312, 7.451e-08, 0.5312, 7.451e-08, 0.5, 0.3333, 0.5312, 0.25, 0.5312, 0.25, 0.5312, 0.3333, 0.5312, 0.9167, 0.5312, 0.8333, 0.5312, 0.8333, 0.5312, 0.9167, 0.5312, 0.75, 0.49, 0.63, 0.4578, 0.63, 0.4578, 0.75, 0.49, 0.99, 0.25, 0.9578, 0.37, 0.9578, 0.37, 0.99, 0.25, 0.25, 0.5312, 0.1667, 0.5312, 0.1667, 0.5312, 0.25, 0.5312, 0.75, 0.01, 0.87, 0.04215, 0.87, 0.04215, 0.75, 0.01, 0.51, 0.25, 0.5422, 0.13, 0.5422, 0.13, 0.51, 0.25, 0.8333, 0.5312, 0.75, 0.5312, 0.75, 0.5312, 0.8333, 0.5312, 0.1667, 0.5312, 0.08333, 0.5312, 0.08333, 0.5312, 0.1667, 0.5312, 0.75, 0.5312, 0.6667, 0.5312, 0.6667, 0.5312, 0.75, 0.5312, 0.08333, 0.5312, 7.451e-08, 0.5312, 7.451e-08, 0.5312, 0.08333, 0.5312, 0.9578, 0.37, 0.87, 0.4578, 0.87, 0.4578, 0.9578, 0.37, 0.25, 0.6614, 0.1667, 0.6614, 0.1667, 0.6614, 0.25, 0.6614, 0.6667, 0.625, 0.75, 0.625, 0.75, 0.625, 0.6667, 0.625, 0.08333, 0.625, 0.1667, 0.625, 0.1667, 0.625, 0.08333, 0.625, 0.9167, 0.6614, 0.8333, 0.6614, 0.8333, 0.6614, 0.9167, 0.6614, 0.3333, 0.6614, 0.25, 0.6614, 0.25, 0.6614, 0.3333, 0.6614, 0.75, 0.625, 0.8333, 0.625, 0.8333, 0.625, 0.75, 0.625, 1.0, 0.6614, 0.9167, 0.6614, 0.9167, 0.6614, 1.0, 0.6614, 0.1667, 0.625, 0.25, 0.625, 0.25, 0.625, 0.1667, 0.625, 0.4167, 0.6614, 0.3333, 0.6614, 0.3333, 0.6614, 0.4167, 0.6614, 0.8333, 0.625, 0.9167, 0.625, 0.9167, 0.625, 0.8333, 0.625, 0.25, 0.625, 0.3333, 0.625, 0.3333, 0.625, 0.25, 0.625, 0.5, 0.6614, 0.4167, 0.6614, 0.4167, 0.6614, 0.5, 0.6614, 1.0, 0.625, 1.0, 0.6614, 0.9167, 0.6614, 0.9167, 0.625, 0.9167, 0.625, 0.9167, 0.6614, 0.8333, 0.6614, 0.8333, 0.625, 0.8333, 0.625, 0.8333, 0.6614, 0.75, 0.6614, 0.75, 0.625, 0.75, 0.625, 0.75, 0.6614, 0.6667, 0.6614, 0.6667, 0.625, 0.6667, 0.625, 0.6667, 0.6614, 0.5833, 0.6614, 0.5833, 0.625, 0.5833, 0.625, 0.5833, 0.6614, 0.5, 0.6614, 0.5, 0.625, 0.5, 0.625, 0.5, 0.6614, 0.4167, 0.6614, 0.4167, 0.625, 0.4167, 0.625, 0.4167, 0.6614, 0.3333, 0.6614, 0.3333, 0.625, 0.3333, 0.625, 0.3333, 0.6614, 0.25, 0.6614, 0.25, 0.625, 0.25, 0.625, 0.25, 0.6614, 0.1667, 0.6614, 0.1667, 0.625, 0.1667, 0.625, 0.1667, 0.6614, 0.08333, 0.6614, 0.08333, 0.625, 0.08333, 0.625, 0.08333, 0.6614, 7.451e-08, 0.6614, 7.451e-08, 0.625, 0.8333, 0.6614, 0.75, 0.6614, 0.75, 0.6614, 0.8333, 0.6614, 7.451e-08, 0.625, 0.08333, 0.625, 0.08333, 0.625, 7.451e-08, 0.625, 0.5833, 0.625, 0.6667, 0.625, 0.6667, 0.625, 0.5833, 0.625, 0.1667, 0.6614, 0.08333, 0.6614, 0.08333, 0.6614, 0.1667, 0.6614, 0.75, 0.6614, 0.6667, 0.6614, 0.6667, 0.6614, 0.75, 0.6614, 0.5, 0.625, 0.5833, 0.625, 0.5833, 0.625, 0.5, 0.625, 0.08333, 0.6614, 7.451e-08, 0.6614, 7.451e-08, 0.6614, 0.08333, 0.6614, 0.6667, 0.6614, 0.5833, 0.6614, 0.5833, 0.6614, 0.6667, 0.6614, 0.4167, 0.625, 0.5, 0.625, 0.5, 0.625, 0.4167, 0.625, 0.5833, 0.6614, 0.5, 0.6614, 0.5, 0.6614, 0.5833, 0.6614, 0.3333, 0.625, 0.4167, 0.625, 0.4167, 0.625, 0.3333, 0.625, 0.9167, 0.625, 1.0, 0.625, 1.0, 0.625, 0.9167, 0.625, 1.0, 0.75, 1.0, 0.8381, 0.9167, 0.8381, 0.9167, 0.75, 0.9167, 0.75, 0.9167, 0.8381, 0.8333, 0.8381, 0.8333, 0.75, 0.8333, 0.75, 0.8333, 0.8381, 0.75, 0.8381, 0.75, 0.75, 0.75, 0.75, 0.75, 0.8381, 0.6667, 0.8381, 0.6667, 0.75, 0.6667, 0.75, 0.6667, 0.8381, 0.5833, 0.8381, 0.5833, 0.75, 0.5833, 0.75, 0.5833, 0.8381, 0.5, 0.8381, 0.5, 0.75, 0.5, 0.75, 0.5, 0.8381, 0.4167, 0.8381, 0.4167, 0.75, 0.4167, 0.75, 0.4167, 0.8381, 0.3333, 0.8381, 0.3333, 0.75, 0.3333, 0.75, 0.3333, 0.8381, 0.25, 0.8381, 0.25, 0.75, 0.25, 0.75, 0.25, 0.8381, 0.1667, 0.8381, 0.1667, 0.75, 0.1667, 0.75, 0.1667, 0.8381, 0.08333, 0.8381, 0.08333, 0.75, 0.08333, 0.75, 0.08333, 0.8381, 7.451e-08, 0.8381, 7.451e-08, 0.75, 0.08333, 0.8381, 0.08333, 0.875, 7.451e-08, 0.875, 7.451e-08, 0.8381, 0.1667, 0.8381, 0.1667, 0.875, 0.08333, 0.875, 0.08333, 0.8381, 0.25, 0.8381, 0.25, 0.875, 0.1667, 0.875, 0.1667, 0.8381, 0.3333, 0.8381, 0.3333, 0.875, 0.25, 0.875, 0.25, 0.8381, 0.4167, 0.8381, 0.4167, 0.875, 0.3333, 0.875, 0.3333, 0.8381, 0.5, 0.8381, 0.5, 0.875, 0.4167, 0.875, 0.4167, 0.8381, 0.5833, 0.8381, 0.5833, 0.875, 0.5, 0.875, 0.5, 0.8381, 0.6667, 0.8381, 0.6667, 0.875, 0.5833, 0.875, 0.5833, 0.8381, 0.75, 0.8381, 0.75, 0.875, 0.6667, 0.875, 0.6667, 0.8381, 0.8333, 0.8381, 0.8333, 0.875, 0.75, 0.875, 0.75, 0.8381, 0.9167, 0.8381, 0.9167, 0.875, 0.8333, 0.875, 0.8333, 0.8381, 1.0, 0.8381, 1.0, 0.875, 0.9167, 0.875, 0.9167, 0.8381, 0.5, 0.875, 0.4167, 0.875, 0.4167, 0.875, 0.5, 0.875, 0.5833, 0.8381, 0.6667, 0.8381, 0.6667, 0.8381, 0.5833, 0.8381, 0.5833, 0.875, 0.5, 0.875, 0.5, 0.875, 0.5833, 0.875, 0.5, 0.8381, 0.5833, 0.8381, 0.5833, 0.8381, 0.5, 0.8381, 0.6667, 0.875, 0.5833, 0.875, 0.5833, 0.875, 0.6667, 0.875, 0.4167, 0.8381, 0.5, 0.8381, 0.5, 0.8381, 0.4167, 0.8381, 0.08333, 0.875, 7.451e-08, 0.875, 7.451e-08, 0.875, 0.08333, 0.875, 0.75, 0.875, 0.6667, 0.875, 0.6667, 0.875, 0.75, 0.875, 0.3333, 0.8381, 0.4167, 0.8381, 0.4167, 0.8381, 0.3333, 0.8381, 0.1667, 0.875, 0.08333, 0.875, 0.08333, 0.875, 0.1667, 0.875, 0.9167, 0.8381, 1.0, 0.8381, 1.0, 0.8381, 0.9167, 0.8381, 0.8333, 0.875, 0.75, 0.875, 0.75, 0.875, 0.8333, 0.875, 0.08333, 0.875, 0.08333, 0.9671, 7.451e-08, 0.9671, 7.451e-08, 0.875, 0.1667, 0.875, 0.1667, 0.9671, 0.08333, 0.9671, 0.08333, 0.875, 0.25, 0.875, 0.25, 0.9671, 0.1667, 0.9671, 0.1667, 0.875, 0.3333, 0.875, 0.3333, 0.9671, 0.25, 0.9671, 0.25, 0.875, 0.4167, 0.875, 0.4167, 0.9671, 0.3333, 0.9671, 0.3333, 0.875, 0.5, 0.875, 0.5, 0.9671, 0.4167, 0.9671, 0.4167, 0.875, 0.5833, 0.875, 0.5833, 0.9671, 0.5, 0.9671, 0.5, 0.875, 0.6667, 0.875, 0.6667, 0.9671, 0.5833, 0.9671, 0.5833, 0.875, 0.75, 0.875, 0.75, 0.9671, 0.6667, 0.9671, 0.6667, 0.875, 0.8333, 0.875, 0.8333, 0.9671, 0.75, 0.9671, 0.75, 0.875, 0.9167, 0.875, 0.9167, 0.9671, 0.8333, 0.9671, 0.8333, 0.875, 1.0, 0.875, 1.0, 0.9671, 0.9167, 0.9671, 0.9167, 0.875, 1.0, 0.9671, 1.0, 1.0, 0.9167, 1.0, 0.9167, 0.9671, 0.9167, 0.9671, 0.9167, 1.0, 0.8333, 1.0, 0.8333, 0.9671, 0.8333, 0.9671, 0.8333, 1.0, 0.75, 1.0, 0.75, 0.9671, 0.75, 0.9671, 0.75, 1.0, 0.6667, 1.0, 0.6667, 0.9671, 0.6667, 0.9671, 0.6667, 1.0, 0.5833, 1.0, 0.5833, 0.9671, 0.5833, 0.9671, 0.5833, 1.0, 0.5, 1.0, 0.5, 0.9671, 0.5, 0.9671, 0.5, 1.0, 0.4167, 1.0, 0.4167, 0.9671, 0.4167, 0.9671, 0.4167, 1.0, 0.3333, 1.0, 0.3333, 0.9671, 0.3333, 0.9671, 0.3333, 1.0, 0.25, 1.0, 0.25, 0.9671, 0.25, 0.9671, 0.25, 1.0, 0.1667, 1.0, 0.1667, 0.9671, 0.1667, 0.9671, 0.1667, 1.0, 0.08333, 1.0, 0.08333, 0.9671, 0.08333, 0.9671, 0.08333, 1.0, 7.451e-08, 1.0, 7.451e-08, 0.9671, 0.04215, 0.37, 0.13, 0.4578, 0.13, 0.4578, 0.04215, 0.37, 0.13, 0.04215, 0.04215, 0.13, 0.04215, 0.13, 0.13, 0.04215, 0.4578, 0.13, 0.37, 0.04215, 0.37, 0.04215, 0.4578, 0.13, 7.451e-08, 0.9671, 0.08333, 0.9671, 0.08333, 0.9671, 7.451e-08, 0.9671, 0.6667, 0.9671, 0.75, 0.9671, 0.75, 0.9671, 0.6667, 0.9671, 0.9167, 1.0, 1.0, 1.0, 1.0, 1.0, 0.9167, 1.0, 0.08333, 0.9671, 0.1667, 0.9671, 0.1667, 0.9671, 0.08333, 0.9671, 0.75, 0.9671, 0.8333, 0.9671, 0.8333, 0.9671, 0.75, 0.9671, 0.1667, 0.9671, 0.25, 0.9671, 0.25, 0.9671, 0.1667, 0.9671, 0.37, 0.4578, 0.4578, 0.37, 0.4578, 0.37, 0.37, 0.4578, 0.4167, 1.0, 0.5, 1.0, 0.5, 1.0, 0.4167, 1.0, 0.5, 1.0, 0.5833, 1.0, 0.5833, 1.0, 0.5, 1.0, 0.25, 0.49, 0.37, 0.4578, 0.37, 0.4578, 0.25, 0.49, 0.04215, 0.37, 0.13, 0.4578, 0.13, 0.4578, 0.04215, 0.37, 0.13, 0.04215, 0.04215, 0.13, 0.04215, 0.13, 0.13, 0.04215, 0.4578, 0.13, 0.37, 0.04215, 0.37, 0.04215, 0.4578, 0.13, 0.37, 0.4578, 0.4578, 0.37, 0.4578, 0.37, 0.37, 0.4578, 0.49, 0.25, 0.4578, 0.13, 0.4578, 0.13, 0.49, 0.25, 0.25, 0.01, 0.13, 0.04215, 0.13, 0.04215, 0.25, 0.01, 0.01, 0.25, 0.04215, 0.37, 0.04215, 0.37, 0.01, 0.25, 0.13, 0.4578, 0.25, 0.49, 0.25, 0.49, 0.13, 0.4578, 0.4578, 0.37, 0.49, 0.25, 0.49, 0.25, 0.4578, 0.37, 0.37, 0.04215, 0.25, 0.01, 0.25, 0.01, 0.37, 0.04215, 0.04215, 0.13, 0.01, 0.25, 0.01, 0.25, 0.04215, 0.13, 0.1667, 1.0, 0.25, 1.0, 0.25, 1.0, 0.1667, 1.0, 0.25, 0.01, 0.13, 0.04215, 0.13, 0.04215, 0.25, 0.01, 0.01, 0.25, 0.04215, 0.37, 0.04215, 0.37, 0.01, 0.25, 0.75, 1.0, 0.8333, 1.0, 0.8333, 1.0, 0.75, 1.0, 0.13, 0.4578, 0.25, 0.49, 0.25, 0.49, 0.13, 0.4578, 0.08333, 1.0, 0.1667, 1.0, 0.1667, 1.0, 0.08333, 1.0, 0.6667, 1.0, 0.75, 1.0, 0.75, 1.0, 0.6667, 1.0, 7.451e-08, 1.0, 0.08333, 1.0, 0.08333, 1.0, 7.451e-08, 1.0, 0.4578, 0.37, 0.49, 0.25, 0.49, 0.25, 0.4578, 0.37, 0.5833, 1.0, 0.6667, 1.0, 0.6667, 1.0, 0.5833, 1.0, 0.37, 0.04215, 0.25, 0.01, 0.25, 0.01, 0.37, 0.04215, 0.04215, 0.13, 0.01, 0.25, 0.01, 0.25, 0.04215, 0.13, 0.08333, 0.5312, 7.451e-08, 0.5312, 7.451e-08, 0.5565, 0.08333, 0.5565, 0.9167, 0.5312, 0.8591, 0.5312, 0.862, 0.5565, 0.9167, 0.5565, 1.0, 0.5312, 0.9167, 0.5312, 0.9167, 0.5565, 1.0, 0.5565, 1.0, 0.5312, 1.0, 0.5312, 0.9167, 0.5312, 0.9167, 0.5312, 0.9167, 0.5312, 0.9167, 0.5312, 0.8639, 0.5312, 0.8591, 0.5312, 0.08333, 0.5312, 0.08333, 0.5312, 7.451e-08, 0.5312, 7.451e-08, 0.5312, 0.375, 0.75, 0.4417, 0.8167, 0.4098, 0.8446, 0.375, 0.8317, 0.875, 0.5, 0.875, 0.75, 0.7398, 0.75, 0.7391, 0.5, 0.7393, 0.5, 0.08333, 0.5299, 0.08333, 0.5312, 0.13, 0.5312, 0.1301, 0.5299, 0.2933, 0.75, 0.2935, 0.7356, 0.287, 0.7462, 0.2907, 0.5, 0.375, 0.5, 0.375, 0.75, 0.13, 0.5312, 0.08333, 0.5312, 0.08333, 0.5312, 0.1344, 0.5312, 0.8639, 0.5312, 0.9167, 0.5312, 0.9167, 0.5299, 0.8638, 0.5299, 7.451e-08, 0.5299, 7.451e-08, 0.5312, 0.08333, 0.5312, 0.08333, 0.5299, 0.375, 0.4157, 0.4101, 0.4027, 0.4417, 0.4333, 0.375, 0.5, 0.9167, 0.5299, 0.9167, 0.5312, 1.0, 0.5312, 1.0, 0.5299, 0.1344, 0.5312, 0.08333, 0.5312, 0.08333, 0.5565, 0.1318, 0.5565, 0.5379, 0.25, 0.5341, 0.003781, 0.5407, 0.01445, 0.5404, 0.0, 0.625, 0.0, 0.625, 0.25, 0.4749, 0.8955, 0.4984, 0.8734, 0.5574, 0.9324, 0.5258, 0.9607, 0.6222, 0.5, 0.6217, 0.75, 0.5085, 0.75, 0.5084, 0.5, 0.4986, 0.3764, 0.4736, 0.3531, 0.5232, 0.2896, 0.5572, 0.3178, 0.5571, 0.3179, 0.5572, 0.3178, 0.5232, 0.2896, 0.5379, 0.25, 0.625, 0.25, 0.5258, 0.9607, 0.5574, 0.9324, 0.625, 1.0, 0.5404, 1.0, 0.7391, 0.5, 0.7398, 0.75, 0.6217, 0.75, 0.6222, 0.5, 0.4417, 0.4333, 0.4101, 0.4027, 0.4736, 0.3531, 0.4986, 0.3764, 0.5084, 0.5, 0.5085, 0.75, 0.375, 0.75, 0.375, 0.5, 0.4098, 0.8446, 0.4417, 0.8167, 0.4984, 0.8734, 0.4749, 0.8955, 0.08333, 0.5312, 7.451e-08, 0.5312, 7.451e-08, 0.5565, 0.08333, 0.5565, 0.9167, 0.5312, 0.8591, 0.5312, 0.862, 0.5565, 0.9167, 0.5565, 1.0, 0.5312, 0.9167, 0.5312, 0.9167, 0.5565, 1.0, 0.5565, 1.0, 0.5312, 1.0, 0.5312, 0.9167, 0.5312, 0.9167, 0.5312, 0.9167, 0.5312, 0.9167, 0.5312, 0.8639, 0.5312, 0.8591, 0.5312, 0.08333, 0.5312, 0.08333, 0.5312, 7.451e-08, 0.5312, 7.451e-08, 0.5312, 0.375, 0.75, 0.4417, 0.8167, 0.4098, 0.8446, 0.375, 0.8317, 0.875, 0.5, 0.875, 0.75, 0.7398, 0.75, 0.7391, 0.5, 0.7393, 0.5, 0.08333, 0.5299, 0.08333, 0.5312, 0.13, 0.5312, 0.1301, 0.5299, 0.2933, 0.75, 0.2935, 0.7356, 0.287, 0.7462, 0.2907, 0.5, 0.375, 0.5, 0.375, 0.75, 0.13, 0.5312, 0.08333, 0.5312, 0.08333, 0.5312, 0.1344, 0.5312, 0.8639, 0.5312, 0.9167, 0.5312, 0.9167, 0.5299, 0.8638, 0.5299, 7.451e-08, 0.5299, 7.451e-08, 0.5312, 0.08333, 0.5312, 0.08333, 0.5299, 0.375, 0.4157, 0.4101, 0.4027, 0.4417, 0.4333, 0.375, 0.5, 0.9167, 0.5299, 0.9167, 0.5312, 1.0, 0.5312, 1.0, 0.5299, 0.1344, 0.5312, 0.08333, 0.5312, 0.08333, 0.5565, 0.1318, 0.5565, 0.5379, 0.25, 0.5341, 0.003781, 0.5407, 0.01445, 0.5404, 0.0, 0.625, 0.0, 0.625, 0.25, 0.4749, 0.8955, 0.4984, 0.8734, 0.5574, 0.9324, 0.5258, 0.9607, 0.6222, 0.5, 0.6217, 0.75, 0.5085, 0.75, 0.5084, 0.5, 0.4986, 0.3764, 0.4736, 0.3531, 0.5232, 0.2896, 0.5572, 0.3178, 0.5571, 0.3179, 0.5572, 0.3178, 0.5232, 0.2896, 0.5379, 0.25, 0.625, 0.25, 0.5258, 0.9607, 0.5574, 0.9324, 0.625, 1.0, 0.5404, 1.0, 0.7391, 0.5, 0.7398, 0.75, 0.6217, 0.75, 0.6222, 0.5, 0.4417, 0.4333, 0.4101, 0.4027, 0.4736, 0.3531, 0.4986, 0.3764, 0.5084, 0.5, 0.5085, 0.75, 0.375, 0.75, 0.375, 0.5, 0.4098, 0.8446, 0.4417, 0.8167, 0.4984, 0.8734, 0.4749, 0.8955, 1.0, 0.5, 1.0, 1.0, 0.9167, 1.0, 0.9167, 0.5, 0.9167, 0.5, 0.9167, 1.0, 0.8333, 1.0, 0.8333, 0.5, 0.8333, 0.5, 0.8333, 1.0, 0.75, 1.0, 0.75, 0.5, 0.75, 0.5, 0.75, 1.0, 0.6667, 1.0, 0.6667, 0.5, 0.6667, 0.5, 0.6667, 1.0, 0.5833, 1.0, 0.5833, 0.5, 0.5833, 0.5, 0.5833, 1.0, 0.5, 1.0, 0.5, 0.5, 0.5, 0.5, 0.5, 1.0, 0.4167, 1.0, 0.4167, 0.5, 0.4167, 0.5, 0.4167, 1.0, 0.3333, 1.0, 0.3333, 0.5, 0.3333, 0.5, 0.3333, 1.0, 0.25, 1.0, 0.25, 0.5, 0.25, 0.5, 0.25, 1.0, 0.1667, 1.0, 0.1667, 0.5, 0.37, 0.4578, 0.25, 0.49, 0.13, 0.4578, 0.04215, 0.37, 0.01, 0.25, 0.04215, 0.13, 0.13, 0.04215, 0.25, 0.01, 0.37, 0.04215, 0.4578, 0.13, 0.49, 0.25, 0.4578, 0.37, 0.1667, 0.5, 0.1667, 1.0, 0.08333, 1.0, 0.08333, 0.5, 0.08333, 0.5, 0.08333, 1.0, 7.451e-08, 1.0, 7.451e-08, 0.5, 0.9438, 0.25, 0.9179, 0.1531, 0.9179, 0.1531, 0.9438, 0.25, 0.8469, 0.4179, 0.75, 0.4438, 0.75, 0.49, 0.87, 0.4578, 0.9179, 0.3469, 0.8469, 0.4179, 0.87, 0.4578, 0.9578, 0.37, 0.9438, 0.25, 0.9179, 0.3469, 0.9578, 0.37, 0.99, 0.25, 0.9179, 0.1531, 0.9438, 0.25, 0.99, 0.25, 0.9578, 0.13, 0.8469, 0.08214, 0.9179, 0.1531, 0.9578, 0.13, 0.87, 0.04215, 0.75, 0.05617, 0.8469, 0.08214, 0.87, 0.04215, 0.75, 0.01, 0.6531, 0.08214, 0.75, 0.05617, 0.75, 0.01, 0.63, 0.04215, 0.5821, 0.1531, 0.6531, 0.08214, 0.63, 0.04215, 0.5422, 0.13, 0.5562, 0.25, 0.5821, 0.1531, 0.5422, 0.13, 0.51, 0.25, 0.5821, 0.3469, 0.5562, 0.25, 0.51, 0.25, 0.5422, 0.37, 0.6531, 0.4179, 0.5821, 0.3469, 0.5422, 0.37, 0.63, 0.4578, 0.75, 0.4438, 0.6531, 0.4179, 0.63, 0.4578, 0.75, 0.49, 0.75, 0.05617, 0.6531, 0.08214, 0.6531, 0.08214, 0.75, 0.05617, 0.5821, 0.3469, 0.6531, 0.4179, 0.6531, 0.4179, 0.5821, 0.3469, 0.75, 0.4438, 0.8469, 0.4179, 0.8469, 0.4179, 0.75, 0.4438, 0.6531, 0.08214, 0.5821, 0.1531, 0.5821, 0.1531, 0.6531, 0.08214, 0.9179, 0.1531, 0.8469, 0.08214, 0.8469, 0.08214, 0.9179, 0.1531, 0.6531, 0.4179, 0.75, 0.4438, 0.75, 0.4438, 0.6531, 0.4179, 0.8469, 0.4179, 0.9179, 0.3469, 0.9179, 0.3469, 0.8469, 0.4179, 0.5821, 0.1531, 0.5562, 0.25, 0.5562, 0.25, 0.5821, 0.1531, 0.8469, 0.08214, 0.75, 0.05617, 0.75, 0.05617, 0.8469, 0.08214, 0.9179, 0.3469, 0.9438, 0.25, 0.9438, 0.25, 0.9179, 0.3469, 0.5562, 0.25, 0.5821, 0.3469, 0.5821, 0.3469, 0.5562, 0.25, 0.75, 0.05617, 0.6531, 0.08214, 0.6531, 0.08214, 0.75, 0.05617, 0.6568, 0.4114, 0.75, 0.4364, 0.75, 0.4364, 0.6568, 0.4114, 0.9438, 0.25, 0.9179, 0.1531, 0.9179, 0.1531, 0.9438, 0.25, 0.5821, 0.3469, 0.6531, 0.4179, 0.6531, 0.4179, 0.5821, 0.3469, 0.75, 0.4438, 0.8469, 0.4179, 0.8469, 0.4179, 0.75, 0.4438, 0.6531, 0.08214, 0.5821, 0.1531, 0.5821, 0.1531, 0.6531, 0.08214, 0.9179, 0.1531, 0.8469, 0.08214, 0.8469, 0.08214, 0.9179, 0.1531, 0.6531, 0.4179, 0.75, 0.4438, 0.75, 0.4438, 0.6531, 0.4179, 0.8469, 0.4179, 0.9179, 0.3469, 0.9179, 0.3469, 0.8469, 0.4179, 0.5821, 0.1531, 0.5562, 0.25, 0.5562, 0.25, 0.5821, 0.1531, 0.8469, 0.08214, 0.75, 0.05617, 0.75, 0.05617, 0.8469, 0.08214, 0.9179, 0.3469, 0.9438, 0.25, 0.9438, 0.25, 0.9179, 0.3469, 0.5562, 0.25, 0.5821, 0.3469, 0.5821, 0.3469, 0.5562, 0.25, 0.8432, 0.4114, 0.75, 0.4364, 0.75, 0.4438, 0.8469, 0.4179, 0.9114, 0.3432, 0.8432, 0.4114, 0.8469, 0.4179, 0.9179, 0.3469, 0.9364, 0.25, 0.9114, 0.3432, 0.9179, 0.3469, 0.9438, 0.25, 0.9114, 0.1568, 0.9364, 0.25, 0.9438, 0.25, 0.9179, 0.1531, 0.8432, 0.08859, 0.9114, 0.1568, 0.9179, 0.1531, 0.8469, 0.08214, 0.75, 0.06362, 0.8432, 0.08859, 0.8469, 0.08214, 0.75, 0.05617, 0.6568, 0.08859, 0.75, 0.06362, 0.75, 0.05617, 0.6531, 0.08214, 0.5886, 0.1568, 0.6568, 0.08859, 0.6531, 0.08214, 0.5821, 0.1531, 0.5636, 0.25, 0.5886, 0.1568, 0.5821, 0.1531, 0.5562, 0.25, 0.5886, 0.3432, 0.5636, 0.25, 0.5562, 0.25, 0.5821, 0.3469, 0.6568, 0.4114, 0.5886, 0.3432, 0.5821, 0.3469, 0.6531, 0.4179, 0.75, 0.4364, 0.6568, 0.4114, 0.6531, 0.4179, 0.75, 0.4438, 0.5886, 0.1568, 0.5636, 0.25, 0.5636, 0.25, 0.5886, 0.1568, 0.8432, 0.08859, 0.75, 0.06362, 0.75, 0.06362, 0.8432, 0.08859, 0.75, 0.4364, 0.8432, 0.4114, 0.8432, 0.4114, 0.75, 0.4364, 0.9114, 0.3432, 0.9364, 0.25, 0.9364, 0.25, 0.9114, 0.3432, 0.5636, 0.25, 0.5886, 0.3432, 0.5886, 0.3432, 0.5636, 0.25, 0.75, 0.06362, 0.6568, 0.08859, 0.6568, 0.08859, 0.75, 0.06362, 0.9364, 0.25, 0.9114, 0.1568, 0.9114, 0.1568, 0.9364, 0.25, 0.5886, 0.3432, 0.6568, 0.4114, 0.6568, 0.4114, 0.5886, 0.3432, 0.6568, 0.08859, 0.5886, 0.1568, 0.5886, 0.1568, 0.6568, 0.08859, 0.9114, 0.1568, 0.8432, 0.08859, 0.8432, 0.08859, 0.9114, 0.1568, 0.5886, 0.3432, 0.6568, 0.4114, 0.6568, 0.4114, 0.5886, 0.3432, 0.75, 0.4364, 0.8432, 0.4114, 0.9114, 0.3432, 0.9364, 0.25, 0.9114, 0.1568, 0.8432, 0.08859, 0.75, 0.06362, 0.6568, 0.08859, 0.5886, 0.1568, 0.5636, 0.25, 0.5886, 0.3432, 0.6568, 0.4114, 0.6568, 0.4114, 0.75, 0.4364, 0.75, 0.4364, 0.6568, 0.4114, 0.6568, 0.08859, 0.5886, 0.1568, 0.5886, 0.1568, 0.6568, 0.08859, 0.9114, 0.1568, 0.8432, 0.08859, 0.8432, 0.08859, 0.9114, 0.1568, 0.8432, 0.4114, 0.9114, 0.3432, 0.9114, 0.3432, 0.8432, 0.4114, 0.8432, 0.4114, 0.9114, 0.3432, 0.9114, 0.3432, 0.8432, 0.4114, 0.5886, 0.1568, 0.5636, 0.25, 0.5636, 0.25, 0.5886, 0.1568, 0.8432, 0.08859, 0.75, 0.06362, 0.75, 0.06362, 0.8432, 0.08859, 0.9114, 0.3432, 0.9364, 0.25, 0.9364, 0.25, 0.9114, 0.3432, 0.5636, 0.25, 0.5886, 0.3432, 0.5886, 0.3432, 0.5636, 0.25, 0.75, 0.06362, 0.6568, 0.08859, 0.6568, 0.08859, 0.75, 0.06362, 0.9364, 0.25, 0.9114, 0.1568, 0.9114, 0.1568, 0.9364, 0.25, 0.75, 0.4364, 0.8432, 0.4114, 0.8432, 0.4114, 0.75, 0.4364, 0.8432, 0.4114, 0.9114, 0.3432, 0.9114, 0.3432, 0.8432, 0.4114, 0.9114, 0.3432, 0.9364, 0.25, 0.9364, 0.25, 0.9114, 0.3432, 0.9364, 0.25, 0.9114, 0.1568, 0.9114, 0.1568, 0.9364, 0.25, 0.9114, 0.1568, 0.8432, 0.08859, 0.8432, 0.08859, 0.9114, 0.1568, 0.8432, 0.08859, 0.75, 0.06362, 0.75, 0.06362, 0.8432, 0.08859, 0.75, 0.06362, 0.6568, 0.08859, 0.6568, 0.08859, 0.75, 0.06362, 0.6568, 0.08859, 0.5886, 0.1568, 0.5886, 0.1568, 0.6568, 0.08859, 0.5886, 0.1568, 0.5636, 0.25, 0.5636, 0.25, 0.5886, 0.1568, 0.5636, 0.25, 0.5886, 0.3432, 0.5886, 0.3432, 0.5636, 0.25, 0.5886, 0.3432, 0.6568, 0.4114, 0.6568, 0.4114, 0.5886, 0.3432, 0.6568, 0.4114, 0.75, 0.4364, 0.75, 0.4364, 0.6568, 0.4114, 0.75, 0.4364, 0.8432, 0.4114, 0.8432, 0.4114, 0.75, 0.4364])
me_cylinder_009.use_remesh_fix_poles = True
me_cylinder_009.use_remesh_preserve_attributes = False
me_cylinder_009.use_mirror_vertex_groups = False
me_cylinder_009.update()

# ---- objects
ob_1x1x1_004 = bpy.data.objects.new('1x1x1.004', me_cube_017)
ob_barril_grande = bpy.data.objects.new('Barril Grande', me_cylinder_009)

# ---- transforms, parenting, visibility, modifiers, constraints
ob_1x1x1_004.location = (0.0, 0.0, -0.8145)
ob_1x1x1_004.scale = (2.0, 2.0, 2.0)
ob_1x1x1_004.hide_select = True
ob_1x1x1_004.show_wire = True
ob_1x1x1_004.lineart.crease_threshold = 0.0
ob_barril_grande.location = (0.0, 0.0, 6.749)
ob_barril_grande.rotation_euler = (-1.571, -0.0, 0.0)
ob_barril_grande.scale = (4.165, 4.165, 5.523)
ob_barril_grande.lineart.crease_threshold = 0.0
_m = ob_barril_grande.modifiers.new('Auto Smooth', 'NODES')
_m.node_group = ng_auto_smooth
_gi = [s.identifier for s in ng_auto_smooth.interface.items_tree if s.item_type == 'SOCKET' and s.in_out == 'INPUT']
_m[_gi[1]] = 0.5236  # Angle

# ---- collection membership
col_referencia.objects.link(ob_1x1x1_004)
col_barril.objects.link(ob_barril_grande)

# ---- scene / render settings (as saved in the file)
scene.frame_start = 1; scene.frame_end = 250; scene.frame_set(0)
scene.render.engine = 'BLENDER_EEVEE_NEXT'
scene.cycles.use_denoising = False
scene.cycles.samples = 128
scene.cycles.sampling_pattern = 'TABULATED_SOBOL'
scene.cycles.use_adaptive_sampling = False
scene.cycles.use_light_tree = False
scene.view_settings.view_transform = 'Filmic'
bpy.context.view_layer.update()

# ---- added for rendering (the .blend has no active camera and no usable light): camera, sun
cam_auto = bpy.data.cameras.new('AutoCamera')
cam_auto.lens = 50.0
cam_auto.sensor_width = 36.0
cam_auto.clip_end = 1000.0
ob_auto_camera = bpy.data.objects.new('AutoCamera', cam_auto)
scene.collection.objects.link(ob_auto_camera)
ob_auto_camera.location = (32.0507, -38.4609, 35.6703)
ob_auto_camera.rotation_euler = (1.09748, -7.21219e-08, 0.694738)
scene.camera = ob_auto_camera
light_auto_sun = bpy.data.lights.new('AutoSun', 'SUN')
light_auto_sun.energy = 3.0
light_auto_sun.angle = 0.0523599
ob_auto_sun = bpy.data.objects.new('AutoSun', light_auto_sun)
scene.collection.objects.link(ob_auto_sun)
ob_auto_sun.rotation_euler = (0.872665, 0.174533, 0.523599)
bpy.context.view_layer.update()
